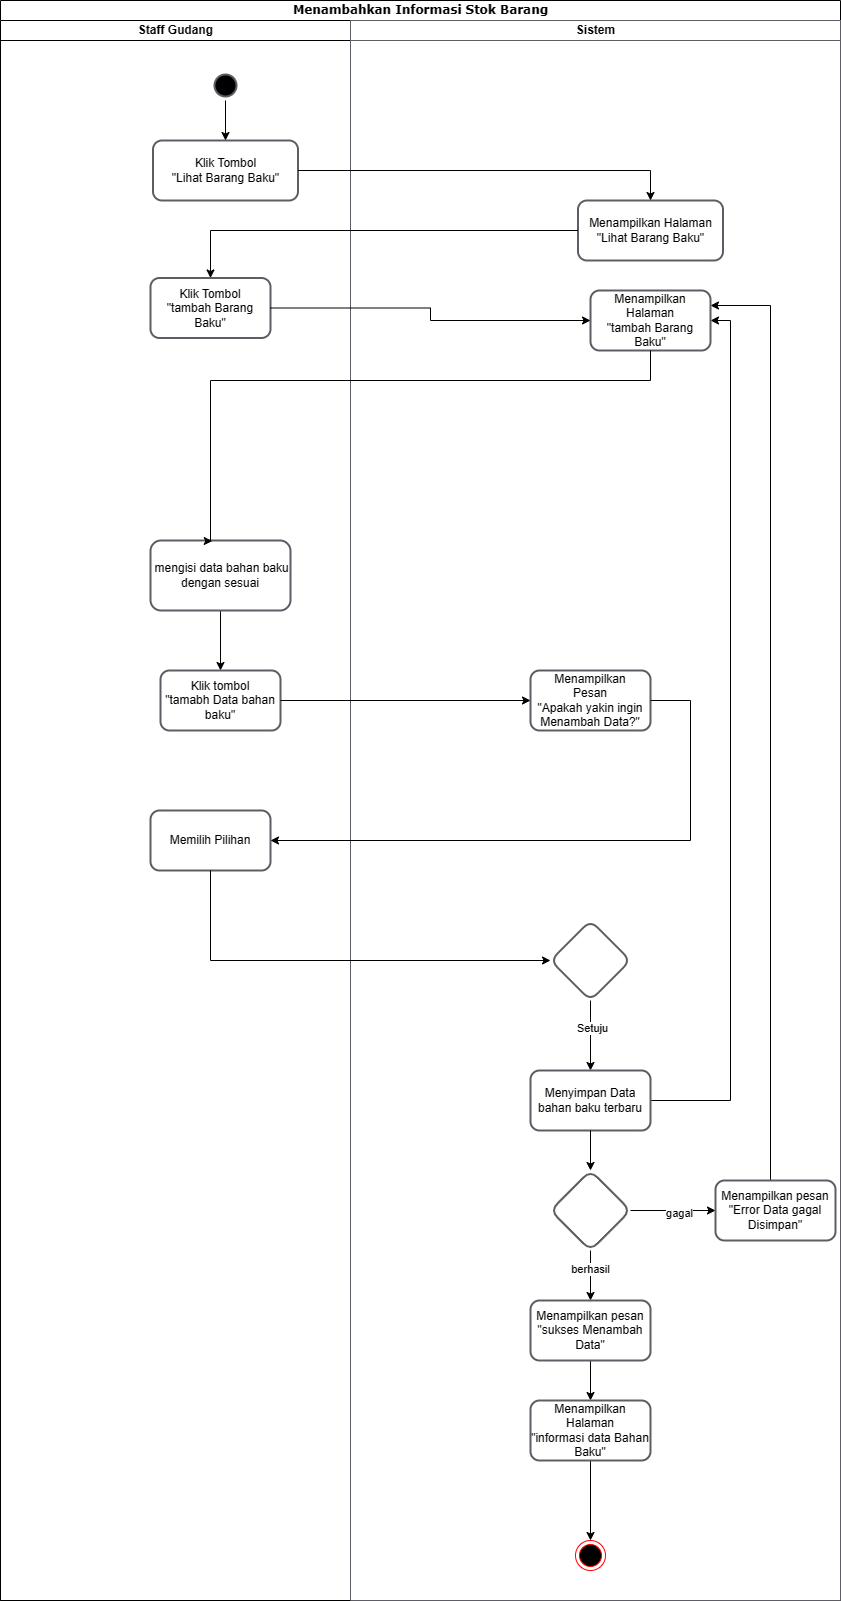

The diagram above was exported from draw.io. Its source (the exported page's mxGraphModel, read from the mxfile embedded in the PNG):
<mxGraphModel dx="2150" dy="-256" grid="1" gridSize="10" guides="1" tooltips="1" connect="1" arrows="1" fold="1" page="1" pageScale="1" pageWidth="1169" pageHeight="827" math="0" shadow="0">
  <root>
    <mxCell id="0" />
    <mxCell id="1" parent="0" />
    <mxCell id="9-k-BbqbMlRN0hu4F-tr-1" value="Menambahkan Informasi Stok Barang" style="swimlane;html=1;childLayout=stackLayout;startSize=20;rounded=0;shadow=0;comic=0;labelBackgroundColor=none;strokeWidth=1;fontFamily=Verdana;fontSize=12;align=center;" parent="1" vertex="1">
      <mxGeometry x="-970" y="840" width="840" height="1600" as="geometry" />
    </mxCell>
    <mxCell id="9-k-BbqbMlRN0hu4F-tr-2" value="Staff Gudang" style="swimlane;html=1;startSize=20;" parent="9-k-BbqbMlRN0hu4F-tr-1" vertex="1">
      <mxGeometry y="20" width="350" height="1580" as="geometry" />
    </mxCell>
    <mxCell id="9-k-BbqbMlRN0hu4F-tr-4" value="Klik Tombol&lt;br style=&quot;border-color: var(--border-color);&quot;&gt;&quot;tambah Barang Baku&quot;" style="whiteSpace=wrap;html=1;fillColor=none;strokeColor=#5e5c64;strokeWidth=2;rounded=1;" parent="9-k-BbqbMlRN0hu4F-tr-2" vertex="1">
      <mxGeometry x="150" y="257.5" width="120" height="60" as="geometry" />
    </mxCell>
    <mxCell id="9-k-BbqbMlRN0hu4F-tr-6" value="Memilih Pilihan" style="whiteSpace=wrap;html=1;fillColor=none;strokeColor=#5e5c64;strokeWidth=2;rounded=1;" parent="9-k-BbqbMlRN0hu4F-tr-2" vertex="1">
      <mxGeometry x="150" y="790" width="120" height="60" as="geometry" />
    </mxCell>
    <mxCell id="9-k-BbqbMlRN0hu4F-tr-7" style="edgeStyle=orthogonalEdgeStyle;rounded=0;orthogonalLoop=1;jettySize=auto;html=1;entryX=0.5;entryY=0;entryDx=0;entryDy=0;" parent="9-k-BbqbMlRN0hu4F-tr-2" source="9-k-BbqbMlRN0hu4F-tr-8" target="9-k-BbqbMlRN0hu4F-tr-9" edge="1">
      <mxGeometry relative="1" as="geometry" />
    </mxCell>
    <mxCell id="9-k-BbqbMlRN0hu4F-tr-8" value="&amp;nbsp;mengisi data bahan baku dengan sesuai" style="whiteSpace=wrap;html=1;fillColor=none;strokeColor=#5e5c64;strokeWidth=2;rounded=1;" parent="9-k-BbqbMlRN0hu4F-tr-2" vertex="1">
      <mxGeometry x="150" y="520" width="140" height="70" as="geometry" />
    </mxCell>
    <mxCell id="9-k-BbqbMlRN0hu4F-tr-9" value="Klik tombol &lt;br&gt;&quot;tamabh Data bahan baku&quot;" style="whiteSpace=wrap;html=1;fillColor=none;strokeColor=#5e5c64;strokeWidth=2;rounded=1;" parent="9-k-BbqbMlRN0hu4F-tr-2" vertex="1">
      <mxGeometry x="160" y="650" width="120" height="60" as="geometry" />
    </mxCell>
    <mxCell id="9-k-BbqbMlRN0hu4F-tr-10" value="Klik Tombol&lt;br&gt;&quot;Lihat Barang Baku&quot;" style="whiteSpace=wrap;html=1;fillColor=none;strokeColor=#5e5c64;strokeWidth=2;rounded=1;" parent="9-k-BbqbMlRN0hu4F-tr-2" vertex="1">
      <mxGeometry x="152.5" y="120" width="145" height="60" as="geometry" />
    </mxCell>
    <mxCell id="9-k-BbqbMlRN0hu4F-tr-11" value="" style="ellipse;html=1;shape=startState;fillColor=#000000;strokeColor=#5e5c64;strokeWidth=2;" parent="9-k-BbqbMlRN0hu4F-tr-2" vertex="1">
      <mxGeometry x="210" y="50" width="30" height="30" as="geometry" />
    </mxCell>
    <mxCell id="9-k-BbqbMlRN0hu4F-tr-12" style="edgeStyle=orthogonalEdgeStyle;rounded=0;orthogonalLoop=1;jettySize=auto;html=1;exitX=0.5;exitY=1;exitDx=0;exitDy=0;entryX=0.5;entryY=0;entryDx=0;entryDy=0;" parent="9-k-BbqbMlRN0hu4F-tr-2" source="9-k-BbqbMlRN0hu4F-tr-11" target="9-k-BbqbMlRN0hu4F-tr-10" edge="1">
      <mxGeometry relative="1" as="geometry" />
    </mxCell>
    <mxCell id="9-k-BbqbMlRN0hu4F-tr-13" value="Sistem" style="swimlane;html=1;startSize=20;strokeColor=#5e5c64;" parent="9-k-BbqbMlRN0hu4F-tr-1" vertex="1">
      <mxGeometry x="350" y="20" width="490" height="1580" as="geometry">
        <mxRectangle x="660" y="20" width="40" height="970" as="alternateBounds" />
      </mxGeometry>
    </mxCell>
    <mxCell id="9-k-BbqbMlRN0hu4F-tr-15" value="" style="edgeStyle=orthogonalEdgeStyle;rounded=0;orthogonalLoop=1;jettySize=auto;html=1;entryX=0.5;entryY=0;entryDx=0;entryDy=0;" parent="9-k-BbqbMlRN0hu4F-tr-13" source="9-k-BbqbMlRN0hu4F-tr-19" target="9-k-BbqbMlRN0hu4F-tr-22" edge="1">
      <mxGeometry relative="1" as="geometry">
        <mxPoint x="240" y="1070" as="targetPoint" />
      </mxGeometry>
    </mxCell>
    <mxCell id="9-k-BbqbMlRN0hu4F-tr-16" value="Setuju" style="edgeLabel;html=1;align=center;verticalAlign=middle;resizable=0;points=[];" parent="9-k-BbqbMlRN0hu4F-tr-15" vertex="1" connectable="0">
      <mxGeometry x="-0.2211" y="1" relative="1" as="geometry">
        <mxPoint as="offset" />
      </mxGeometry>
    </mxCell>
    <mxCell id="9-k-BbqbMlRN0hu4F-tr-19" value="" style="rhombus;whiteSpace=wrap;html=1;fillColor=none;strokeColor=#5e5c64;strokeWidth=2;rounded=1;" parent="9-k-BbqbMlRN0hu4F-tr-13" vertex="1">
      <mxGeometry x="200" y="900" width="80" height="80" as="geometry" />
    </mxCell>
    <mxCell id="9-k-BbqbMlRN0hu4F-tr-20" value="" style="edgeStyle=orthogonalEdgeStyle;rounded=0;orthogonalLoop=1;jettySize=auto;html=1;" parent="9-k-BbqbMlRN0hu4F-tr-13" source="9-k-BbqbMlRN0hu4F-tr-29" target="9-k-BbqbMlRN0hu4F-tr-24" edge="1">
      <mxGeometry relative="1" as="geometry" />
    </mxCell>
    <mxCell id="9-k-BbqbMlRN0hu4F-tr-21" value="berhasil" style="edgeLabel;html=1;align=center;verticalAlign=middle;resizable=0;points=[];" parent="9-k-BbqbMlRN0hu4F-tr-20" vertex="1" connectable="0">
      <mxGeometry x="-0.2613" y="-1" relative="1" as="geometry">
        <mxPoint as="offset" />
      </mxGeometry>
    </mxCell>
    <mxCell id="H7xX9RWgJklvVVlhr-Cd-1" style="edgeStyle=orthogonalEdgeStyle;rounded=0;orthogonalLoop=1;jettySize=auto;html=1;entryX=1;entryY=0.5;entryDx=0;entryDy=0;" parent="9-k-BbqbMlRN0hu4F-tr-13" source="9-k-BbqbMlRN0hu4F-tr-22" target="8rXwFmGkdNG1x9ACs6Iz-1" edge="1">
      <mxGeometry relative="1" as="geometry">
        <Array as="points">
          <mxPoint x="380" y="1080" />
          <mxPoint x="380" y="300" />
        </Array>
      </mxGeometry>
    </mxCell>
    <mxCell id="9-k-BbqbMlRN0hu4F-tr-22" value="Menyimpan Data bahan baku terbaru" style="whiteSpace=wrap;html=1;fillColor=none;strokeColor=#5e5c64;rounded=1;strokeWidth=2;" parent="9-k-BbqbMlRN0hu4F-tr-13" vertex="1">
      <mxGeometry x="180" y="1050" width="120" height="60" as="geometry" />
    </mxCell>
    <mxCell id="9-k-BbqbMlRN0hu4F-tr-23" style="edgeStyle=orthogonalEdgeStyle;rounded=0;orthogonalLoop=1;jettySize=auto;html=1;entryX=0.5;entryY=0;entryDx=0;entryDy=0;" parent="9-k-BbqbMlRN0hu4F-tr-13" source="9-k-BbqbMlRN0hu4F-tr-24" target="9-k-BbqbMlRN0hu4F-tr-26" edge="1">
      <mxGeometry relative="1" as="geometry" />
    </mxCell>
    <mxCell id="9-k-BbqbMlRN0hu4F-tr-24" value="Menampilkan pesan &quot;sukses Menambah Data&quot;" style="rounded=1;whiteSpace=wrap;html=1;fillColor=none;strokeColor=#5e5c64;strokeWidth=2;" parent="9-k-BbqbMlRN0hu4F-tr-13" vertex="1">
      <mxGeometry x="180" y="1280" width="120" height="60" as="geometry" />
    </mxCell>
    <mxCell id="9-k-BbqbMlRN0hu4F-tr-25" style="edgeStyle=orthogonalEdgeStyle;rounded=0;orthogonalLoop=1;jettySize=auto;html=1;entryX=0.5;entryY=0;entryDx=0;entryDy=0;" parent="9-k-BbqbMlRN0hu4F-tr-13" source="9-k-BbqbMlRN0hu4F-tr-26" target="9-k-BbqbMlRN0hu4F-tr-33" edge="1">
      <mxGeometry relative="1" as="geometry" />
    </mxCell>
    <mxCell id="9-k-BbqbMlRN0hu4F-tr-26" value="Menampilkan Halaman &lt;br&gt;&quot;informasi data Bahan Baku&quot;" style="rounded=1;whiteSpace=wrap;html=1;fillColor=none;strokeColor=#5e5c64;strokeWidth=2;" parent="9-k-BbqbMlRN0hu4F-tr-13" vertex="1">
      <mxGeometry x="180" y="1380" width="120" height="60" as="geometry" />
    </mxCell>
    <mxCell id="9-k-BbqbMlRN0hu4F-tr-27" style="edgeStyle=orthogonalEdgeStyle;rounded=0;orthogonalLoop=1;jettySize=auto;html=1;entryX=0;entryY=0.5;entryDx=0;entryDy=0;" parent="9-k-BbqbMlRN0hu4F-tr-13" source="9-k-BbqbMlRN0hu4F-tr-29" target="9-k-BbqbMlRN0hu4F-tr-32" edge="1">
      <mxGeometry relative="1" as="geometry">
        <Array as="points">
          <mxPoint x="320" y="1190" />
          <mxPoint x="320" y="1190" />
        </Array>
      </mxGeometry>
    </mxCell>
    <mxCell id="9-k-BbqbMlRN0hu4F-tr-28" value="gagal" style="edgeLabel;html=1;align=center;verticalAlign=middle;resizable=0;points=[];" parent="9-k-BbqbMlRN0hu4F-tr-27" vertex="1" connectable="0">
      <mxGeometry x="0.1316" y="-2" relative="1" as="geometry">
        <mxPoint as="offset" />
      </mxGeometry>
    </mxCell>
    <mxCell id="9-k-BbqbMlRN0hu4F-tr-29" value="" style="rhombus;whiteSpace=wrap;html=1;fillColor=none;strokeColor=#5e5c64;strokeWidth=2;rounded=1;" parent="9-k-BbqbMlRN0hu4F-tr-13" vertex="1">
      <mxGeometry x="200" y="1150" width="80" height="80" as="geometry" />
    </mxCell>
    <mxCell id="9-k-BbqbMlRN0hu4F-tr-30" value="" style="edgeStyle=orthogonalEdgeStyle;rounded=0;orthogonalLoop=1;jettySize=auto;html=1;" parent="9-k-BbqbMlRN0hu4F-tr-13" source="9-k-BbqbMlRN0hu4F-tr-22" target="9-k-BbqbMlRN0hu4F-tr-29" edge="1">
      <mxGeometry relative="1" as="geometry">
        <mxPoint x="1230" y="1170" as="sourcePoint" />
        <mxPoint x="1230" y="1340" as="targetPoint" />
      </mxGeometry>
    </mxCell>
    <mxCell id="8rXwFmGkdNG1x9ACs6Iz-3" style="edgeStyle=orthogonalEdgeStyle;rounded=0;orthogonalLoop=1;jettySize=auto;html=1;entryX=1;entryY=0.25;entryDx=0;entryDy=0;" parent="9-k-BbqbMlRN0hu4F-tr-13" source="9-k-BbqbMlRN0hu4F-tr-32" target="8rXwFmGkdNG1x9ACs6Iz-1" edge="1">
      <mxGeometry relative="1" as="geometry">
        <Array as="points">
          <mxPoint x="420" y="285" />
        </Array>
      </mxGeometry>
    </mxCell>
    <mxCell id="9-k-BbqbMlRN0hu4F-tr-32" value="Menampilkan pesan &quot;Error Data gagal Disimpan&quot;" style="rounded=1;whiteSpace=wrap;html=1;fillColor=none;strokeColor=#5e5c64;strokeWidth=2;" parent="9-k-BbqbMlRN0hu4F-tr-13" vertex="1">
      <mxGeometry x="365" y="1160" width="120" height="60" as="geometry" />
    </mxCell>
    <mxCell id="9-k-BbqbMlRN0hu4F-tr-33" value="" style="ellipse;html=1;shape=endState;fillColor=#000000;strokeColor=#ff0000;" parent="9-k-BbqbMlRN0hu4F-tr-13" vertex="1">
      <mxGeometry x="225" y="1520" width="30" height="30" as="geometry" />
    </mxCell>
    <mxCell id="9-k-BbqbMlRN0hu4F-tr-34" value="Menampilkan Halaman &lt;br&gt;&quot;Lihat Barang Baku&quot;" style="whiteSpace=wrap;html=1;fillColor=none;strokeColor=#5e5c64;strokeWidth=2;rounded=1;" parent="9-k-BbqbMlRN0hu4F-tr-13" vertex="1">
      <mxGeometry x="227.5" y="180" width="145" height="60" as="geometry" />
    </mxCell>
    <mxCell id="9-k-BbqbMlRN0hu4F-tr-35" value="Menampilkan &lt;br&gt;Pesan&lt;br&gt;&quot;Apakah yakin ingin Menambah Data?&quot;" style="whiteSpace=wrap;html=1;fillColor=none;strokeColor=#5e5c64;strokeWidth=2;rounded=1;" parent="9-k-BbqbMlRN0hu4F-tr-13" vertex="1">
      <mxGeometry x="180" y="650" width="120" height="60" as="geometry" />
    </mxCell>
    <mxCell id="8rXwFmGkdNG1x9ACs6Iz-1" value="&lt;div&gt;Menampilkan Halaman&lt;br style=&quot;border-color: var(--border-color);&quot;&gt;&quot;tambah Barang Baku&quot;&lt;br&gt;&lt;/div&gt;" style="whiteSpace=wrap;html=1;fillColor=none;strokeColor=#5e5c64;strokeWidth=2;rounded=1;" parent="9-k-BbqbMlRN0hu4F-tr-13" vertex="1">
      <mxGeometry x="240" y="270" width="120" height="60" as="geometry" />
    </mxCell>
    <mxCell id="9-k-BbqbMlRN0hu4F-tr-36" style="edgeStyle=orthogonalEdgeStyle;rounded=0;orthogonalLoop=1;jettySize=auto;html=1;entryX=0.5;entryY=0;entryDx=0;entryDy=0;" parent="9-k-BbqbMlRN0hu4F-tr-1" source="9-k-BbqbMlRN0hu4F-tr-34" target="9-k-BbqbMlRN0hu4F-tr-4" edge="1">
      <mxGeometry relative="1" as="geometry" />
    </mxCell>
    <mxCell id="9-k-BbqbMlRN0hu4F-tr-39" style="edgeStyle=orthogonalEdgeStyle;rounded=0;orthogonalLoop=1;jettySize=auto;html=1;" parent="9-k-BbqbMlRN0hu4F-tr-1" source="9-k-BbqbMlRN0hu4F-tr-9" target="9-k-BbqbMlRN0hu4F-tr-35" edge="1">
      <mxGeometry relative="1" as="geometry" />
    </mxCell>
    <mxCell id="9-k-BbqbMlRN0hu4F-tr-40" style="edgeStyle=orthogonalEdgeStyle;rounded=0;orthogonalLoop=1;jettySize=auto;html=1;entryX=1;entryY=0.5;entryDx=0;entryDy=0;" parent="9-k-BbqbMlRN0hu4F-tr-1" source="9-k-BbqbMlRN0hu4F-tr-35" target="9-k-BbqbMlRN0hu4F-tr-6" edge="1">
      <mxGeometry relative="1" as="geometry">
        <Array as="points">
          <mxPoint x="690" y="840" />
        </Array>
      </mxGeometry>
    </mxCell>
    <mxCell id="9-k-BbqbMlRN0hu4F-tr-41" style="edgeStyle=orthogonalEdgeStyle;rounded=0;orthogonalLoop=1;jettySize=auto;html=1;entryX=0;entryY=0.5;entryDx=0;entryDy=0;" parent="9-k-BbqbMlRN0hu4F-tr-1" source="9-k-BbqbMlRN0hu4F-tr-6" target="9-k-BbqbMlRN0hu4F-tr-19" edge="1">
      <mxGeometry relative="1" as="geometry">
        <Array as="points">
          <mxPoint x="210" y="960" />
        </Array>
      </mxGeometry>
    </mxCell>
    <mxCell id="9-k-BbqbMlRN0hu4F-tr-42" style="edgeStyle=orthogonalEdgeStyle;rounded=0;orthogonalLoop=1;jettySize=auto;html=1;exitX=1;exitY=0.5;exitDx=0;exitDy=0;entryX=0.5;entryY=0;entryDx=0;entryDy=0;" parent="9-k-BbqbMlRN0hu4F-tr-1" source="9-k-BbqbMlRN0hu4F-tr-10" target="9-k-BbqbMlRN0hu4F-tr-34" edge="1">
      <mxGeometry relative="1" as="geometry" />
    </mxCell>
    <mxCell id="9-k-BbqbMlRN0hu4F-tr-3" style="edgeStyle=orthogonalEdgeStyle;rounded=0;orthogonalLoop=1;jettySize=auto;html=1;entryX=0;entryY=0.5;entryDx=0;entryDy=0;" parent="9-k-BbqbMlRN0hu4F-tr-1" source="9-k-BbqbMlRN0hu4F-tr-4" target="8rXwFmGkdNG1x9ACs6Iz-1" edge="1">
      <mxGeometry relative="1" as="geometry" />
    </mxCell>
    <mxCell id="8rXwFmGkdNG1x9ACs6Iz-2" style="edgeStyle=orthogonalEdgeStyle;rounded=0;orthogonalLoop=1;jettySize=auto;html=1;entryX=0.441;entryY=0.009;entryDx=0;entryDy=0;entryPerimeter=0;" parent="9-k-BbqbMlRN0hu4F-tr-1" source="8rXwFmGkdNG1x9ACs6Iz-1" target="9-k-BbqbMlRN0hu4F-tr-8" edge="1">
      <mxGeometry relative="1" as="geometry">
        <mxPoint x="210" y="417.5" as="targetPoint" />
        <Array as="points">
          <mxPoint x="650" y="380" />
          <mxPoint x="210" y="380" />
          <mxPoint x="210" y="541" />
        </Array>
      </mxGeometry>
    </mxCell>
  </root>
</mxGraphModel>